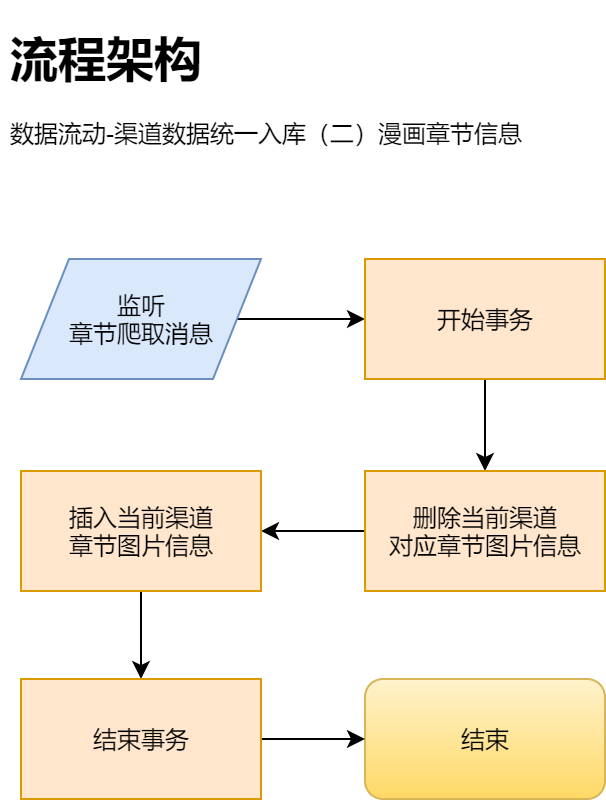

The diagram above was exported from draw.io. Its source (the exported page's mxGraphModel, read from the mxfile embedded in the PNG):
<mxGraphModel dx="961" dy="631" grid="0" gridSize="10" guides="1" tooltips="1" connect="1" arrows="1" fold="1" page="1" pageScale="1" pageWidth="827" pageHeight="1169" math="0" shadow="0">
  <root>
    <mxCell id="0-9ACJ5opcPy8_o4Vmd9-0" />
    <mxCell id="0-9ACJ5opcPy8_o4Vmd9-1" parent="0-9ACJ5opcPy8_o4Vmd9-0" />
    <mxCell id="0-9ACJ5opcPy8_o4Vmd9-2" style="edgeStyle=orthogonalEdgeStyle;rounded=0;orthogonalLoop=1;jettySize=auto;html=1;" parent="0-9ACJ5opcPy8_o4Vmd9-1" source="0-9ACJ5opcPy8_o4Vmd9-3" target="0-9ACJ5opcPy8_o4Vmd9-7" edge="1">
      <mxGeometry relative="1" as="geometry" />
    </mxCell>
    <mxCell id="0-9ACJ5opcPy8_o4Vmd9-3" value="监听&lt;br&gt;章节爬取消息" style="shape=parallelogram;perimeter=parallelogramPerimeter;whiteSpace=wrap;html=1;fillColor=#dae8fc;strokeColor=#6c8ebf;" parent="0-9ACJ5opcPy8_o4Vmd9-1" vertex="1">
      <mxGeometry x="48" y="158" width="120" height="60" as="geometry" />
    </mxCell>
    <mxCell id="0-9ACJ5opcPy8_o4Vmd9-4" value="&lt;h1&gt;流程架构&lt;/h1&gt;&lt;p&gt;数据流动-渠道数据统一入库（二）漫画章节信息&lt;/p&gt;" style="text;html=1;strokeColor=none;fillColor=none;spacing=5;spacingTop=-20;whiteSpace=wrap;overflow=hidden;rounded=0;" parent="0-9ACJ5opcPy8_o4Vmd9-1" vertex="1">
      <mxGeometry x="38" y="39" width="284" height="77" as="geometry" />
    </mxCell>
    <mxCell id="0-9ACJ5opcPy8_o4Vmd9-5" value="结束" style="rounded=1;whiteSpace=wrap;html=1;gradientColor=#ffd966;fillColor=#fff2cc;strokeColor=#d6b656;" parent="0-9ACJ5opcPy8_o4Vmd9-1" vertex="1">
      <mxGeometry x="220" y="368" width="120" height="60" as="geometry" />
    </mxCell>
    <mxCell id="0-9ACJ5opcPy8_o4Vmd9-6" style="edgeStyle=orthogonalEdgeStyle;rounded=0;orthogonalLoop=1;jettySize=auto;html=1;" parent="0-9ACJ5opcPy8_o4Vmd9-1" source="0-9ACJ5opcPy8_o4Vmd9-7" target="0-9ACJ5opcPy8_o4Vmd9-12" edge="1">
      <mxGeometry relative="1" as="geometry" />
    </mxCell>
    <mxCell id="0-9ACJ5opcPy8_o4Vmd9-7" value="开始事务" style="rounded=0;whiteSpace=wrap;html=1;fillColor=#ffe6cc;strokeColor=#d79b00;" parent="0-9ACJ5opcPy8_o4Vmd9-1" vertex="1">
      <mxGeometry x="220" y="158" width="120" height="60" as="geometry" />
    </mxCell>
    <mxCell id="leDO-oZaSdOLYzIWsoao-3" style="edgeStyle=orthogonalEdgeStyle;rounded=0;orthogonalLoop=1;jettySize=auto;html=1;" parent="0-9ACJ5opcPy8_o4Vmd9-1" source="0-9ACJ5opcPy8_o4Vmd9-12" target="leDO-oZaSdOLYzIWsoao-1" edge="1">
      <mxGeometry relative="1" as="geometry" />
    </mxCell>
    <mxCell id="0-9ACJ5opcPy8_o4Vmd9-12" value="删除当前渠道&lt;br&gt;对应章节图片信息" style="rounded=0;whiteSpace=wrap;html=1;fillColor=#ffe6cc;strokeColor=#d79b00;" parent="0-9ACJ5opcPy8_o4Vmd9-1" vertex="1">
      <mxGeometry x="220" y="264" width="120" height="60" as="geometry" />
    </mxCell>
    <mxCell id="leDO-oZaSdOLYzIWsoao-4" style="edgeStyle=orthogonalEdgeStyle;rounded=0;orthogonalLoop=1;jettySize=auto;html=1;" parent="0-9ACJ5opcPy8_o4Vmd9-1" source="leDO-oZaSdOLYzIWsoao-1" target="leDO-oZaSdOLYzIWsoao-2" edge="1">
      <mxGeometry relative="1" as="geometry" />
    </mxCell>
    <mxCell id="leDO-oZaSdOLYzIWsoao-1" value="插入当前渠道&lt;br&gt;章节图片信息" style="rounded=0;whiteSpace=wrap;html=1;fillColor=#ffe6cc;strokeColor=#d79b00;" parent="0-9ACJ5opcPy8_o4Vmd9-1" vertex="1">
      <mxGeometry x="48" y="264" width="120" height="60" as="geometry" />
    </mxCell>
    <mxCell id="leDO-oZaSdOLYzIWsoao-5" style="edgeStyle=orthogonalEdgeStyle;rounded=0;orthogonalLoop=1;jettySize=auto;html=1;" parent="0-9ACJ5opcPy8_o4Vmd9-1" source="leDO-oZaSdOLYzIWsoao-2" target="0-9ACJ5opcPy8_o4Vmd9-5" edge="1">
      <mxGeometry relative="1" as="geometry" />
    </mxCell>
    <mxCell id="leDO-oZaSdOLYzIWsoao-2" value="结束事务" style="rounded=0;whiteSpace=wrap;html=1;fillColor=#ffe6cc;strokeColor=#d79b00;" parent="0-9ACJ5opcPy8_o4Vmd9-1" vertex="1">
      <mxGeometry x="48" y="368" width="120" height="60" as="geometry" />
    </mxCell>
  </root>
</mxGraphModel>